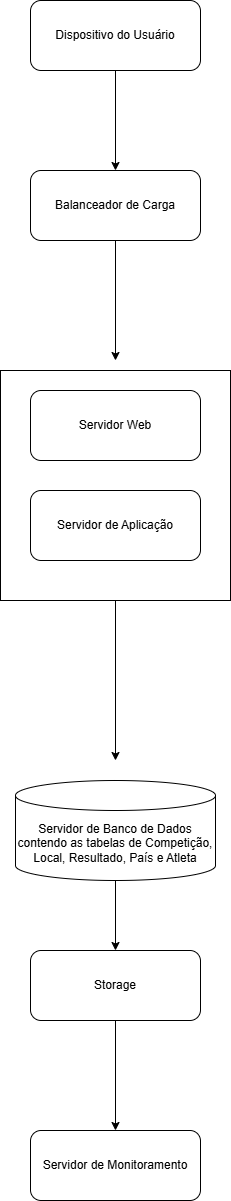

The diagram above was exported from draw.io. Its source (the exported page's mxGraphModel, read from the mxfile embedded in the PNG):
<mxGraphModel dx="1665" dy="811" grid="1" gridSize="10" guides="1" tooltips="1" connect="1" arrows="1" fold="1" page="1" pageScale="1" pageWidth="827" pageHeight="1169" math="0" shadow="0">
  <root>
    <mxCell id="0" />
    <mxCell id="1" parent="0" />
    <mxCell id="xpmZKk-1QH9FhvYAENvM-2" style="edgeStyle=orthogonalEdgeStyle;rounded=0;orthogonalLoop=1;jettySize=auto;html=1;" edge="1" parent="1" source="xpmZKk-1QH9FhvYAENvM-1">
      <mxGeometry relative="1" as="geometry">
        <mxPoint x="365" y="240" as="targetPoint" />
      </mxGeometry>
    </mxCell>
    <mxCell id="xpmZKk-1QH9FhvYAENvM-1" value="Dispositivo do Usuário" style="rounded=1;whiteSpace=wrap;html=1;" vertex="1" parent="1">
      <mxGeometry x="280" y="70" width="170" height="70" as="geometry" />
    </mxCell>
    <mxCell id="xpmZKk-1QH9FhvYAENvM-4" style="edgeStyle=orthogonalEdgeStyle;rounded=0;orthogonalLoop=1;jettySize=auto;html=1;" edge="1" parent="1" source="xpmZKk-1QH9FhvYAENvM-3">
      <mxGeometry relative="1" as="geometry">
        <mxPoint x="365" y="430" as="targetPoint" />
      </mxGeometry>
    </mxCell>
    <mxCell id="xpmZKk-1QH9FhvYAENvM-3" value="Balanceador de Carga" style="rounded=1;whiteSpace=wrap;html=1;" vertex="1" parent="1">
      <mxGeometry x="280" y="240" width="170" height="70" as="geometry" />
    </mxCell>
    <mxCell id="xpmZKk-1QH9FhvYAENvM-8" style="edgeStyle=orthogonalEdgeStyle;rounded=0;orthogonalLoop=1;jettySize=auto;html=1;" edge="1" parent="1" source="xpmZKk-1QH9FhvYAENvM-5">
      <mxGeometry relative="1" as="geometry">
        <mxPoint x="365" y="830" as="targetPoint" />
      </mxGeometry>
    </mxCell>
    <mxCell id="xpmZKk-1QH9FhvYAENvM-5" value="" style="whiteSpace=wrap;html=1;aspect=fixed;" vertex="1" parent="1">
      <mxGeometry x="250" y="440" width="230" height="230" as="geometry" />
    </mxCell>
    <mxCell id="xpmZKk-1QH9FhvYAENvM-6" value="Servidor Web" style="rounded=1;whiteSpace=wrap;html=1;" vertex="1" parent="1">
      <mxGeometry x="280" y="460" width="170" height="70" as="geometry" />
    </mxCell>
    <mxCell id="xpmZKk-1QH9FhvYAENvM-7" value="Servidor de Aplicação" style="rounded=1;whiteSpace=wrap;html=1;" vertex="1" parent="1">
      <mxGeometry x="280" y="560" width="170" height="70" as="geometry" />
    </mxCell>
    <mxCell id="xpmZKk-1QH9FhvYAENvM-11" style="edgeStyle=orthogonalEdgeStyle;rounded=0;orthogonalLoop=1;jettySize=auto;html=1;entryX=0.5;entryY=0;entryDx=0;entryDy=0;" edge="1" parent="1" source="xpmZKk-1QH9FhvYAENvM-9" target="xpmZKk-1QH9FhvYAENvM-10">
      <mxGeometry relative="1" as="geometry" />
    </mxCell>
    <mxCell id="xpmZKk-1QH9FhvYAENvM-9" value="Servidor de Banco de Dados contendo as tabelas de Competição, Local, Resultado, País e Atleta" style="shape=cylinder3;whiteSpace=wrap;html=1;boundedLbl=1;backgroundOutline=1;size=15;" vertex="1" parent="1">
      <mxGeometry x="265" y="850" width="200" height="100" as="geometry" />
    </mxCell>
    <mxCell id="xpmZKk-1QH9FhvYAENvM-13" style="edgeStyle=orthogonalEdgeStyle;rounded=0;orthogonalLoop=1;jettySize=auto;html=1;" edge="1" parent="1" source="xpmZKk-1QH9FhvYAENvM-10">
      <mxGeometry relative="1" as="geometry">
        <mxPoint x="365" y="1200" as="targetPoint" />
      </mxGeometry>
    </mxCell>
    <mxCell id="xpmZKk-1QH9FhvYAENvM-10" value="Storage" style="rounded=1;whiteSpace=wrap;html=1;" vertex="1" parent="1">
      <mxGeometry x="280" y="1020" width="170" height="70" as="geometry" />
    </mxCell>
    <mxCell id="xpmZKk-1QH9FhvYAENvM-14" value="Servidor de Monitoramento" style="rounded=1;whiteSpace=wrap;html=1;" vertex="1" parent="1">
      <mxGeometry x="280" y="1200" width="170" height="70" as="geometry" />
    </mxCell>
  </root>
</mxGraphModel>